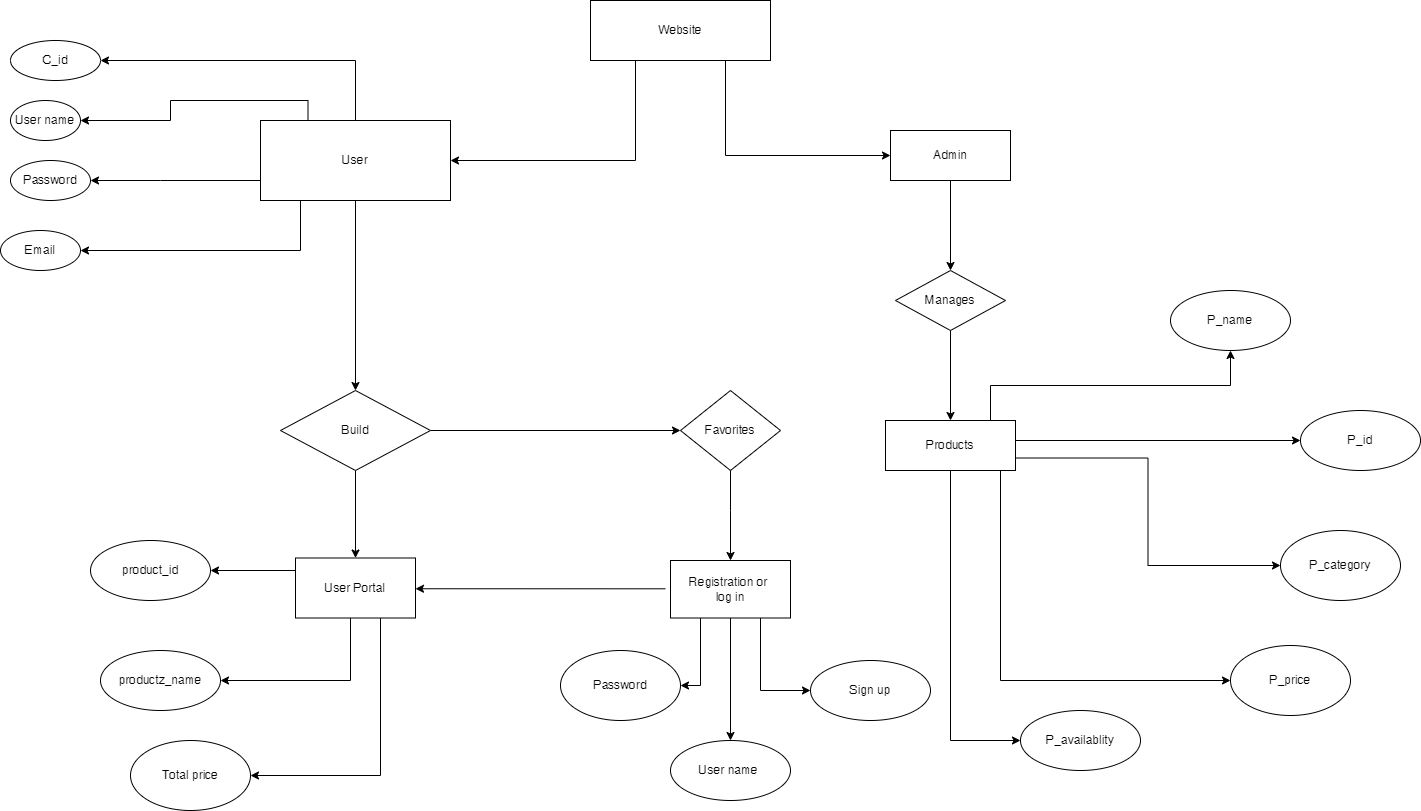

The diagram above was exported from draw.io. Its source (the exported page's mxGraphModel, read from the mxfile embedded in the PNG):
<mxGraphModel dx="1900" dy="534" grid="1" gridSize="10" guides="1" tooltips="1" connect="1" arrows="1" fold="1" page="1" pageScale="1" pageWidth="850" pageHeight="1100" math="0" shadow="0">
  <root>
    <mxCell id="0" />
    <mxCell id="1" parent="0" />
    <mxCell id="RqEZepWW5Fc6AB-uZKWA-14" style="edgeStyle=orthogonalEdgeStyle;rounded=0;orthogonalLoop=1;jettySize=auto;html=1;entryX=1;entryY=0.5;entryDx=0;entryDy=0;" parent="1" source="RqEZepWW5Fc6AB-uZKWA-3" target="RqEZepWW5Fc6AB-uZKWA-9" edge="1">
      <mxGeometry relative="1" as="geometry">
        <Array as="points">
          <mxPoint x="-10" y="240" />
          <mxPoint x="-10" y="240" />
        </Array>
      </mxGeometry>
    </mxCell>
    <mxCell id="RqEZepWW5Fc6AB-uZKWA-16" style="edgeStyle=orthogonalEdgeStyle;rounded=0;orthogonalLoop=1;jettySize=auto;html=1;exitX=0.25;exitY=1;exitDx=0;exitDy=0;entryX=1;entryY=0.5;entryDx=0;entryDy=0;" parent="1" source="RqEZepWW5Fc6AB-uZKWA-3" target="RqEZepWW5Fc6AB-uZKWA-11" edge="1">
      <mxGeometry relative="1" as="geometry">
        <Array as="points">
          <mxPoint x="130" y="260" />
          <mxPoint x="130" y="310" />
        </Array>
      </mxGeometry>
    </mxCell>
    <mxCell id="RqEZepWW5Fc6AB-uZKWA-23" style="edgeStyle=orthogonalEdgeStyle;rounded=0;orthogonalLoop=1;jettySize=auto;html=1;exitX=0.25;exitY=0;exitDx=0;exitDy=0;entryX=1;entryY=0.5;entryDx=0;entryDy=0;" parent="1" source="RqEZepWW5Fc6AB-uZKWA-3" target="RqEZepWW5Fc6AB-uZKWA-7" edge="1">
      <mxGeometry relative="1" as="geometry" />
    </mxCell>
    <mxCell id="RqEZepWW5Fc6AB-uZKWA-25" style="edgeStyle=orthogonalEdgeStyle;rounded=0;orthogonalLoop=1;jettySize=auto;html=1;exitX=0.5;exitY=0;exitDx=0;exitDy=0;entryX=1;entryY=0.5;entryDx=0;entryDy=0;" parent="1" source="RqEZepWW5Fc6AB-uZKWA-3" target="RqEZepWW5Fc6AB-uZKWA-4" edge="1">
      <mxGeometry relative="1" as="geometry" />
    </mxCell>
    <mxCell id="fq-szpTsNvY1d6iXNfJK-3" style="edgeStyle=orthogonalEdgeStyle;rounded=0;orthogonalLoop=1;jettySize=auto;html=1;exitX=0.5;exitY=1;exitDx=0;exitDy=0;entryX=0.5;entryY=0;entryDx=0;entryDy=0;" edge="1" parent="1" source="RqEZepWW5Fc6AB-uZKWA-3" target="RqEZepWW5Fc6AB-uZKWA-26">
      <mxGeometry relative="1" as="geometry" />
    </mxCell>
    <mxCell id="RqEZepWW5Fc6AB-uZKWA-3" value="User" style="rounded=0;whiteSpace=wrap;html=1;" parent="1" vertex="1">
      <mxGeometry x="90" y="180" width="190" height="80" as="geometry" />
    </mxCell>
    <mxCell id="RqEZepWW5Fc6AB-uZKWA-4" value="C_id" style="ellipse;whiteSpace=wrap;html=1;" parent="1" vertex="1">
      <mxGeometry x="-160" y="100" width="90" height="40" as="geometry" />
    </mxCell>
    <mxCell id="RqEZepWW5Fc6AB-uZKWA-7" value="User name" style="ellipse;whiteSpace=wrap;html=1;" parent="1" vertex="1">
      <mxGeometry x="-160" y="160" width="70" height="40" as="geometry" />
    </mxCell>
    <mxCell id="RqEZepWW5Fc6AB-uZKWA-9" value="Password" style="ellipse;whiteSpace=wrap;html=1;" parent="1" vertex="1">
      <mxGeometry x="-160" y="220" width="80" height="40" as="geometry" />
    </mxCell>
    <mxCell id="RqEZepWW5Fc6AB-uZKWA-11" value="Email" style="ellipse;whiteSpace=wrap;html=1;" parent="1" vertex="1">
      <mxGeometry x="-170" y="290" width="80" height="40" as="geometry" />
    </mxCell>
    <mxCell id="RqEZepWW5Fc6AB-uZKWA-29" style="edgeStyle=orthogonalEdgeStyle;rounded=0;orthogonalLoop=1;jettySize=auto;html=1;exitX=0.5;exitY=1;exitDx=0;exitDy=0;entryX=0.5;entryY=0;entryDx=0;entryDy=0;" parent="1" source="RqEZepWW5Fc6AB-uZKWA-26" target="RqEZepWW5Fc6AB-uZKWA-28" edge="1">
      <mxGeometry relative="1" as="geometry" />
    </mxCell>
    <mxCell id="fq-szpTsNvY1d6iXNfJK-1" style="edgeStyle=orthogonalEdgeStyle;rounded=0;orthogonalLoop=1;jettySize=auto;html=1;" edge="1" parent="1" source="RqEZepWW5Fc6AB-uZKWA-26" target="fq-szpTsNvY1d6iXNfJK-2">
      <mxGeometry relative="1" as="geometry">
        <mxPoint x="520" y="480" as="targetPoint" />
      </mxGeometry>
    </mxCell>
    <mxCell id="RqEZepWW5Fc6AB-uZKWA-26" value="Build" style="rhombus;whiteSpace=wrap;html=1;" parent="1" vertex="1">
      <mxGeometry x="110" y="450" width="150" height="80" as="geometry" />
    </mxCell>
    <mxCell id="RqEZepWW5Fc6AB-uZKWA-35" style="edgeStyle=orthogonalEdgeStyle;rounded=0;orthogonalLoop=1;jettySize=auto;html=1;exitX=0;exitY=0.5;exitDx=0;exitDy=0;" parent="1" source="RqEZepWW5Fc6AB-uZKWA-28" target="RqEZepWW5Fc6AB-uZKWA-31" edge="1">
      <mxGeometry relative="1" as="geometry">
        <Array as="points">
          <mxPoint x="155" y="630" />
        </Array>
      </mxGeometry>
    </mxCell>
    <mxCell id="RqEZepWW5Fc6AB-uZKWA-36" style="edgeStyle=orthogonalEdgeStyle;rounded=0;orthogonalLoop=1;jettySize=auto;html=1;exitX=0;exitY=1;exitDx=0;exitDy=0;entryX=1;entryY=0.5;entryDx=0;entryDy=0;" parent="1" source="RqEZepWW5Fc6AB-uZKWA-28" target="RqEZepWW5Fc6AB-uZKWA-32" edge="1">
      <mxGeometry relative="1" as="geometry">
        <Array as="points">
          <mxPoint x="180" y="660" />
          <mxPoint x="180" y="740" />
        </Array>
      </mxGeometry>
    </mxCell>
    <mxCell id="RqEZepWW5Fc6AB-uZKWA-39" style="edgeStyle=orthogonalEdgeStyle;rounded=0;orthogonalLoop=1;jettySize=auto;html=1;exitX=0.25;exitY=1;exitDx=0;exitDy=0;entryX=1;entryY=0.5;entryDx=0;entryDy=0;" parent="1" source="RqEZepWW5Fc6AB-uZKWA-28" target="RqEZepWW5Fc6AB-uZKWA-33" edge="1">
      <mxGeometry relative="1" as="geometry">
        <Array as="points">
          <mxPoint x="210" y="660" />
          <mxPoint x="210" y="835" />
        </Array>
      </mxGeometry>
    </mxCell>
    <mxCell id="RqEZepWW5Fc6AB-uZKWA-28" value="User Portal" style="rounded=0;whiteSpace=wrap;html=1;" parent="1" vertex="1">
      <mxGeometry x="125" y="617.5" width="120" height="60" as="geometry" />
    </mxCell>
    <mxCell id="RqEZepWW5Fc6AB-uZKWA-31" value="product_id" style="ellipse;whiteSpace=wrap;html=1;" parent="1" vertex="1">
      <mxGeometry x="-80" y="600" width="120" height="60" as="geometry" />
    </mxCell>
    <mxCell id="RqEZepWW5Fc6AB-uZKWA-32" value="productz_name" style="ellipse;whiteSpace=wrap;html=1;" parent="1" vertex="1">
      <mxGeometry x="-70" y="710" width="120" height="60" as="geometry" />
    </mxCell>
    <mxCell id="RqEZepWW5Fc6AB-uZKWA-33" value="Total price" style="ellipse;whiteSpace=wrap;html=1;" parent="1" vertex="1">
      <mxGeometry x="-40" y="800" width="120" height="70" as="geometry" />
    </mxCell>
    <mxCell id="RqEZepWW5Fc6AB-uZKWA-43" style="edgeStyle=orthogonalEdgeStyle;rounded=0;orthogonalLoop=1;jettySize=auto;html=1;exitX=0.25;exitY=1;exitDx=0;exitDy=0;entryX=1;entryY=0.5;entryDx=0;entryDy=0;" parent="1" source="RqEZepWW5Fc6AB-uZKWA-42" target="RqEZepWW5Fc6AB-uZKWA-3" edge="1">
      <mxGeometry relative="1" as="geometry" />
    </mxCell>
    <mxCell id="RqEZepWW5Fc6AB-uZKWA-46" style="edgeStyle=orthogonalEdgeStyle;rounded=0;orthogonalLoop=1;jettySize=auto;html=1;exitX=0.75;exitY=1;exitDx=0;exitDy=0;entryX=0;entryY=0.5;entryDx=0;entryDy=0;" parent="1" source="RqEZepWW5Fc6AB-uZKWA-42" target="RqEZepWW5Fc6AB-uZKWA-45" edge="1">
      <mxGeometry relative="1" as="geometry" />
    </mxCell>
    <mxCell id="RqEZepWW5Fc6AB-uZKWA-42" value="Website" style="rounded=0;whiteSpace=wrap;html=1;" parent="1" vertex="1">
      <mxGeometry x="420" y="60" width="180" height="60" as="geometry" />
    </mxCell>
    <mxCell id="RqEZepWW5Fc6AB-uZKWA-49" style="edgeStyle=orthogonalEdgeStyle;rounded=0;orthogonalLoop=1;jettySize=auto;html=1;exitX=0.5;exitY=1;exitDx=0;exitDy=0;entryX=0.5;entryY=0;entryDx=0;entryDy=0;" parent="1" source="RqEZepWW5Fc6AB-uZKWA-45" target="RqEZepWW5Fc6AB-uZKWA-48" edge="1">
      <mxGeometry relative="1" as="geometry" />
    </mxCell>
    <mxCell id="RqEZepWW5Fc6AB-uZKWA-45" value="Admin" style="rounded=0;whiteSpace=wrap;html=1;" parent="1" vertex="1">
      <mxGeometry x="720" y="190" width="120" height="50" as="geometry" />
    </mxCell>
    <mxCell id="RqEZepWW5Fc6AB-uZKWA-56" style="edgeStyle=orthogonalEdgeStyle;rounded=0;orthogonalLoop=1;jettySize=auto;html=1;exitX=0.5;exitY=1;exitDx=0;exitDy=0;entryX=0.5;entryY=0;entryDx=0;entryDy=0;" parent="1" source="RqEZepWW5Fc6AB-uZKWA-48" target="RqEZepWW5Fc6AB-uZKWA-55" edge="1">
      <mxGeometry relative="1" as="geometry" />
    </mxCell>
    <mxCell id="RqEZepWW5Fc6AB-uZKWA-48" value="Manages" style="rhombus;whiteSpace=wrap;html=1;" parent="1" vertex="1">
      <mxGeometry x="725" y="330" width="110" height="60" as="geometry" />
    </mxCell>
    <mxCell id="RqEZepWW5Fc6AB-uZKWA-62" style="edgeStyle=orthogonalEdgeStyle;rounded=0;orthogonalLoop=1;jettySize=auto;html=1;exitX=1;exitY=0;exitDx=0;exitDy=0;entryX=0.5;entryY=1;entryDx=0;entryDy=0;" parent="1" source="RqEZepWW5Fc6AB-uZKWA-55" target="RqEZepWW5Fc6AB-uZKWA-57" edge="1">
      <mxGeometry relative="1" as="geometry">
        <Array as="points">
          <mxPoint x="820" y="480" />
          <mxPoint x="820" y="445" />
          <mxPoint x="1060" y="445" />
        </Array>
      </mxGeometry>
    </mxCell>
    <mxCell id="RqEZepWW5Fc6AB-uZKWA-63" style="edgeStyle=orthogonalEdgeStyle;rounded=0;orthogonalLoop=1;jettySize=auto;html=1;exitX=1;exitY=0.5;exitDx=0;exitDy=0;entryX=0;entryY=0.5;entryDx=0;entryDy=0;" parent="1" source="RqEZepWW5Fc6AB-uZKWA-55" target="RqEZepWW5Fc6AB-uZKWA-58" edge="1">
      <mxGeometry relative="1" as="geometry">
        <Array as="points">
          <mxPoint x="845" y="500" />
        </Array>
      </mxGeometry>
    </mxCell>
    <mxCell id="RqEZepWW5Fc6AB-uZKWA-64" style="edgeStyle=orthogonalEdgeStyle;rounded=0;orthogonalLoop=1;jettySize=auto;html=1;exitX=1;exitY=0.75;exitDx=0;exitDy=0;entryX=0;entryY=0.5;entryDx=0;entryDy=0;" parent="1" source="RqEZepWW5Fc6AB-uZKWA-55" target="RqEZepWW5Fc6AB-uZKWA-59" edge="1">
      <mxGeometry relative="1" as="geometry" />
    </mxCell>
    <mxCell id="RqEZepWW5Fc6AB-uZKWA-69" style="edgeStyle=orthogonalEdgeStyle;rounded=0;orthogonalLoop=1;jettySize=auto;html=1;exitX=1;exitY=1;exitDx=0;exitDy=0;entryX=0;entryY=0.5;entryDx=0;entryDy=0;" parent="1" source="RqEZepWW5Fc6AB-uZKWA-55" target="RqEZepWW5Fc6AB-uZKWA-60" edge="1">
      <mxGeometry relative="1" as="geometry">
        <Array as="points">
          <mxPoint x="830" y="530" />
          <mxPoint x="830" y="740" />
        </Array>
      </mxGeometry>
    </mxCell>
    <mxCell id="RqEZepWW5Fc6AB-uZKWA-70" style="edgeStyle=orthogonalEdgeStyle;rounded=0;orthogonalLoop=1;jettySize=auto;html=1;exitX=0.5;exitY=1;exitDx=0;exitDy=0;entryX=0;entryY=0.5;entryDx=0;entryDy=0;" parent="1" source="RqEZepWW5Fc6AB-uZKWA-55" target="RqEZepWW5Fc6AB-uZKWA-61" edge="1">
      <mxGeometry relative="1" as="geometry" />
    </mxCell>
    <mxCell id="RqEZepWW5Fc6AB-uZKWA-55" value="Products" style="rounded=0;whiteSpace=wrap;html=1;" parent="1" vertex="1">
      <mxGeometry x="715" y="480" width="130" height="50" as="geometry" />
    </mxCell>
    <mxCell id="RqEZepWW5Fc6AB-uZKWA-57" value="P_name" style="ellipse;whiteSpace=wrap;html=1;" parent="1" vertex="1">
      <mxGeometry x="1000" y="350" width="120" height="60" as="geometry" />
    </mxCell>
    <mxCell id="RqEZepWW5Fc6AB-uZKWA-58" value="P_id" style="ellipse;whiteSpace=wrap;html=1;" parent="1" vertex="1">
      <mxGeometry x="1130" y="470" width="120" height="60" as="geometry" />
    </mxCell>
    <mxCell id="RqEZepWW5Fc6AB-uZKWA-59" value="P_category" style="ellipse;whiteSpace=wrap;html=1;" parent="1" vertex="1">
      <mxGeometry x="1110" y="590" width="120" height="70" as="geometry" />
    </mxCell>
    <mxCell id="RqEZepWW5Fc6AB-uZKWA-60" value="P_price" style="ellipse;whiteSpace=wrap;html=1;" parent="1" vertex="1">
      <mxGeometry x="1060" y="705" width="120" height="70" as="geometry" />
    </mxCell>
    <mxCell id="RqEZepWW5Fc6AB-uZKWA-61" value="P_availablity" style="ellipse;whiteSpace=wrap;html=1;" parent="1" vertex="1">
      <mxGeometry x="850" y="770" width="120" height="60" as="geometry" />
    </mxCell>
    <mxCell id="RqEZepWW5Fc6AB-uZKWA-74" style="edgeStyle=orthogonalEdgeStyle;rounded=0;orthogonalLoop=1;jettySize=auto;html=1;exitX=0.5;exitY=1;exitDx=0;exitDy=0;" parent="1" target="RqEZepWW5Fc6AB-uZKWA-73" edge="1">
      <mxGeometry relative="1" as="geometry">
        <mxPoint x="570" y="590" as="targetPoint" />
        <Array as="points">
          <mxPoint x="560" y="570" />
          <mxPoint x="560" y="570" />
        </Array>
        <mxPoint x="560" y="520" as="sourcePoint" />
      </mxGeometry>
    </mxCell>
    <mxCell id="RqEZepWW5Fc6AB-uZKWA-79" style="edgeStyle=orthogonalEdgeStyle;rounded=0;orthogonalLoop=1;jettySize=auto;html=1;exitX=0.5;exitY=1;exitDx=0;exitDy=0;entryX=0.5;entryY=0;entryDx=0;entryDy=0;" parent="1" source="RqEZepWW5Fc6AB-uZKWA-73" target="RqEZepWW5Fc6AB-uZKWA-76" edge="1">
      <mxGeometry relative="1" as="geometry" />
    </mxCell>
    <mxCell id="RqEZepWW5Fc6AB-uZKWA-82" style="edgeStyle=orthogonalEdgeStyle;rounded=0;orthogonalLoop=1;jettySize=auto;html=1;exitX=0.25;exitY=1;exitDx=0;exitDy=0;entryX=1;entryY=0.5;entryDx=0;entryDy=0;" parent="1" source="RqEZepWW5Fc6AB-uZKWA-73" target="RqEZepWW5Fc6AB-uZKWA-78" edge="1">
      <mxGeometry relative="1" as="geometry" />
    </mxCell>
    <mxCell id="RqEZepWW5Fc6AB-uZKWA-83" style="edgeStyle=orthogonalEdgeStyle;rounded=0;orthogonalLoop=1;jettySize=auto;html=1;exitX=0.75;exitY=1;exitDx=0;exitDy=0;entryX=0;entryY=0.5;entryDx=0;entryDy=0;" parent="1" source="RqEZepWW5Fc6AB-uZKWA-73" target="RqEZepWW5Fc6AB-uZKWA-77" edge="1">
      <mxGeometry relative="1" as="geometry" />
    </mxCell>
    <mxCell id="fq-szpTsNvY1d6iXNfJK-4" style="edgeStyle=orthogonalEdgeStyle;rounded=0;orthogonalLoop=1;jettySize=auto;html=1;" edge="1" parent="1">
      <mxGeometry relative="1" as="geometry">
        <mxPoint x="245" y="648.25" as="targetPoint" />
        <mxPoint x="495" y="648.3" as="sourcePoint" />
      </mxGeometry>
    </mxCell>
    <mxCell id="RqEZepWW5Fc6AB-uZKWA-73" value="Registration or&amp;nbsp;&lt;br&gt;log in" style="rounded=0;whiteSpace=wrap;html=1;" parent="1" vertex="1">
      <mxGeometry x="500" y="620" width="120" height="57.5" as="geometry" />
    </mxCell>
    <mxCell id="RqEZepWW5Fc6AB-uZKWA-76" value="User name&amp;nbsp;" style="ellipse;whiteSpace=wrap;html=1;" parent="1" vertex="1">
      <mxGeometry x="500" y="800" width="120" height="60" as="geometry" />
    </mxCell>
    <mxCell id="RqEZepWW5Fc6AB-uZKWA-77" value="Sign up" style="ellipse;whiteSpace=wrap;html=1;" parent="1" vertex="1">
      <mxGeometry x="640" y="720" width="120" height="60" as="geometry" />
    </mxCell>
    <mxCell id="RqEZepWW5Fc6AB-uZKWA-78" value="Password" style="ellipse;whiteSpace=wrap;html=1;" parent="1" vertex="1">
      <mxGeometry x="390" y="710" width="120" height="70" as="geometry" />
    </mxCell>
    <mxCell id="fq-szpTsNvY1d6iXNfJK-2" value="Favorites" style="rhombus;whiteSpace=wrap;html=1;" vertex="1" parent="1">
      <mxGeometry x="510" y="450" width="100" height="80" as="geometry" />
    </mxCell>
  </root>
</mxGraphModel>